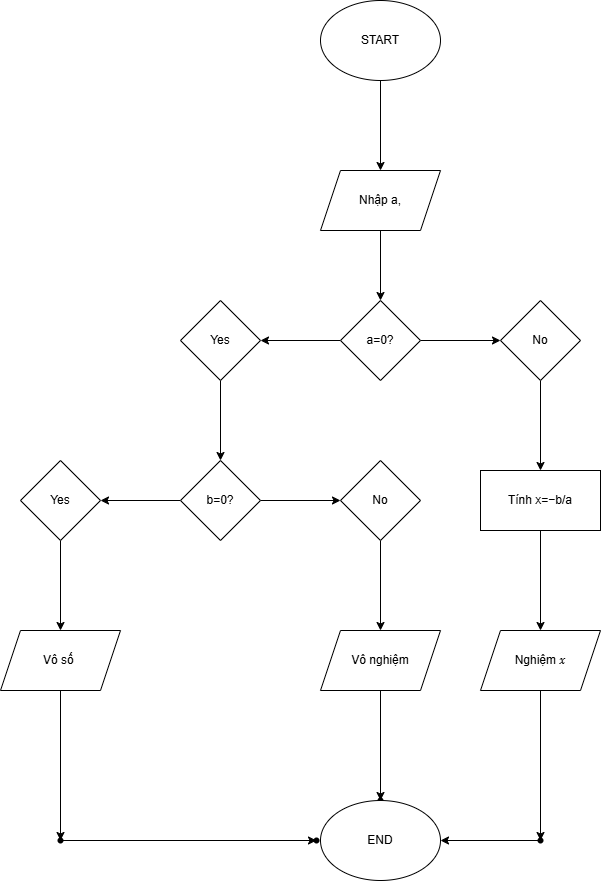

The diagram above was exported from draw.io. Its source (the exported page's mxGraphModel, read from the mxfile embedded in the PNG):
<mxGraphModel dx="1050" dy="522" grid="1" gridSize="10" guides="1" tooltips="1" connect="1" arrows="1" fold="1" page="1" pageScale="1" pageWidth="827" pageHeight="1169" math="0" shadow="0">
  <root>
    <mxCell id="WIyWlLk6GJQsqaUBKTNV-0" />
    <mxCell id="WIyWlLk6GJQsqaUBKTNV-1" parent="WIyWlLk6GJQsqaUBKTNV-0" />
    <mxCell id="Mlar9eOqOnnVTCkPPlPE-2" value="" style="edgeStyle=orthogonalEdgeStyle;rounded=0;orthogonalLoop=1;jettySize=auto;html=1;" edge="1" parent="WIyWlLk6GJQsqaUBKTNV-1" source="Mlar9eOqOnnVTCkPPlPE-0" target="Mlar9eOqOnnVTCkPPlPE-1">
      <mxGeometry relative="1" as="geometry" />
    </mxCell>
    <mxCell id="Mlar9eOqOnnVTCkPPlPE-0" value="START" style="ellipse;whiteSpace=wrap;html=1;" vertex="1" parent="WIyWlLk6GJQsqaUBKTNV-1">
      <mxGeometry x="354" y="20" width="120" height="80" as="geometry" />
    </mxCell>
    <mxCell id="Mlar9eOqOnnVTCkPPlPE-4" value="" style="edgeStyle=orthogonalEdgeStyle;rounded=0;orthogonalLoop=1;jettySize=auto;html=1;" edge="1" parent="WIyWlLk6GJQsqaUBKTNV-1" source="Mlar9eOqOnnVTCkPPlPE-1" target="Mlar9eOqOnnVTCkPPlPE-3">
      <mxGeometry relative="1" as="geometry" />
    </mxCell>
    <mxCell id="Mlar9eOqOnnVTCkPPlPE-1" value="Nhập a," style="shape=parallelogram;perimeter=parallelogramPerimeter;whiteSpace=wrap;html=1;fixedSize=1;" vertex="1" parent="WIyWlLk6GJQsqaUBKTNV-1">
      <mxGeometry x="354" y="190" width="120" height="60" as="geometry" />
    </mxCell>
    <mxCell id="Mlar9eOqOnnVTCkPPlPE-6" value="" style="edgeStyle=orthogonalEdgeStyle;rounded=0;orthogonalLoop=1;jettySize=auto;html=1;" edge="1" parent="WIyWlLk6GJQsqaUBKTNV-1" source="Mlar9eOqOnnVTCkPPlPE-3" target="Mlar9eOqOnnVTCkPPlPE-5">
      <mxGeometry relative="1" as="geometry" />
    </mxCell>
    <mxCell id="Mlar9eOqOnnVTCkPPlPE-8" value="" style="edgeStyle=orthogonalEdgeStyle;rounded=0;orthogonalLoop=1;jettySize=auto;html=1;" edge="1" parent="WIyWlLk6GJQsqaUBKTNV-1" source="Mlar9eOqOnnVTCkPPlPE-3" target="Mlar9eOqOnnVTCkPPlPE-7">
      <mxGeometry relative="1" as="geometry" />
    </mxCell>
    <mxCell id="Mlar9eOqOnnVTCkPPlPE-3" value="a=0?" style="rhombus;whiteSpace=wrap;html=1;" vertex="1" parent="WIyWlLk6GJQsqaUBKTNV-1">
      <mxGeometry x="374" y="320" width="80" height="80" as="geometry" />
    </mxCell>
    <mxCell id="Mlar9eOqOnnVTCkPPlPE-10" value="" style="edgeStyle=orthogonalEdgeStyle;rounded=0;orthogonalLoop=1;jettySize=auto;html=1;" edge="1" parent="WIyWlLk6GJQsqaUBKTNV-1" source="Mlar9eOqOnnVTCkPPlPE-5" target="Mlar9eOqOnnVTCkPPlPE-9">
      <mxGeometry relative="1" as="geometry" />
    </mxCell>
    <mxCell id="Mlar9eOqOnnVTCkPPlPE-5" value="Yes" style="rhombus;whiteSpace=wrap;html=1;" vertex="1" parent="WIyWlLk6GJQsqaUBKTNV-1">
      <mxGeometry x="214" y="320" width="80" height="80" as="geometry" />
    </mxCell>
    <mxCell id="Mlar9eOqOnnVTCkPPlPE-26" value="" style="edgeStyle=orthogonalEdgeStyle;rounded=0;orthogonalLoop=1;jettySize=auto;html=1;" edge="1" parent="WIyWlLk6GJQsqaUBKTNV-1" source="Mlar9eOqOnnVTCkPPlPE-7" target="Mlar9eOqOnnVTCkPPlPE-25">
      <mxGeometry relative="1" as="geometry" />
    </mxCell>
    <mxCell id="Mlar9eOqOnnVTCkPPlPE-7" value="No" style="rhombus;whiteSpace=wrap;html=1;" vertex="1" parent="WIyWlLk6GJQsqaUBKTNV-1">
      <mxGeometry x="534" y="320" width="80" height="80" as="geometry" />
    </mxCell>
    <mxCell id="Mlar9eOqOnnVTCkPPlPE-18" value="" style="edgeStyle=orthogonalEdgeStyle;rounded=0;orthogonalLoop=1;jettySize=auto;html=1;" edge="1" parent="WIyWlLk6GJQsqaUBKTNV-1" source="Mlar9eOqOnnVTCkPPlPE-9" target="Mlar9eOqOnnVTCkPPlPE-17">
      <mxGeometry relative="1" as="geometry" />
    </mxCell>
    <mxCell id="Mlar9eOqOnnVTCkPPlPE-20" value="" style="edgeStyle=orthogonalEdgeStyle;rounded=0;orthogonalLoop=1;jettySize=auto;html=1;" edge="1" parent="WIyWlLk6GJQsqaUBKTNV-1" source="Mlar9eOqOnnVTCkPPlPE-9" target="Mlar9eOqOnnVTCkPPlPE-19">
      <mxGeometry relative="1" as="geometry" />
    </mxCell>
    <mxCell id="Mlar9eOqOnnVTCkPPlPE-9" value="b=0?" style="rhombus;whiteSpace=wrap;html=1;" vertex="1" parent="WIyWlLk6GJQsqaUBKTNV-1">
      <mxGeometry x="214" y="480" width="80" height="80" as="geometry" />
    </mxCell>
    <mxCell id="Mlar9eOqOnnVTCkPPlPE-22" value="" style="edgeStyle=orthogonalEdgeStyle;rounded=0;orthogonalLoop=1;jettySize=auto;html=1;" edge="1" parent="WIyWlLk6GJQsqaUBKTNV-1" source="Mlar9eOqOnnVTCkPPlPE-17" target="Mlar9eOqOnnVTCkPPlPE-21">
      <mxGeometry relative="1" as="geometry" />
    </mxCell>
    <mxCell id="Mlar9eOqOnnVTCkPPlPE-17" value="Yes" style="rhombus;whiteSpace=wrap;html=1;" vertex="1" parent="WIyWlLk6GJQsqaUBKTNV-1">
      <mxGeometry x="54" y="480" width="80" height="80" as="geometry" />
    </mxCell>
    <mxCell id="Mlar9eOqOnnVTCkPPlPE-24" value="" style="edgeStyle=orthogonalEdgeStyle;rounded=0;orthogonalLoop=1;jettySize=auto;html=1;" edge="1" parent="WIyWlLk6GJQsqaUBKTNV-1" source="Mlar9eOqOnnVTCkPPlPE-19" target="Mlar9eOqOnnVTCkPPlPE-23">
      <mxGeometry relative="1" as="geometry" />
    </mxCell>
    <mxCell id="Mlar9eOqOnnVTCkPPlPE-19" value="No" style="rhombus;whiteSpace=wrap;html=1;" vertex="1" parent="WIyWlLk6GJQsqaUBKTNV-1">
      <mxGeometry x="374" y="480" width="80" height="80" as="geometry" />
    </mxCell>
    <mxCell id="Mlar9eOqOnnVTCkPPlPE-35" value="" style="edgeStyle=orthogonalEdgeStyle;rounded=0;orthogonalLoop=1;jettySize=auto;html=1;" edge="1" parent="WIyWlLk6GJQsqaUBKTNV-1" source="Mlar9eOqOnnVTCkPPlPE-21" target="Mlar9eOqOnnVTCkPPlPE-34">
      <mxGeometry relative="1" as="geometry" />
    </mxCell>
    <mxCell id="Mlar9eOqOnnVTCkPPlPE-21" value="Vô số&amp;nbsp;" style="shape=parallelogram;perimeter=parallelogramPerimeter;whiteSpace=wrap;html=1;fixedSize=1;" vertex="1" parent="WIyWlLk6GJQsqaUBKTNV-1">
      <mxGeometry x="34" y="650" width="120" height="60" as="geometry" />
    </mxCell>
    <mxCell id="Mlar9eOqOnnVTCkPPlPE-30" value="" style="edgeStyle=orthogonalEdgeStyle;rounded=0;orthogonalLoop=1;jettySize=auto;html=1;" edge="1" parent="WIyWlLk6GJQsqaUBKTNV-1" source="Mlar9eOqOnnVTCkPPlPE-23" target="Mlar9eOqOnnVTCkPPlPE-29">
      <mxGeometry relative="1" as="geometry" />
    </mxCell>
    <mxCell id="Mlar9eOqOnnVTCkPPlPE-23" value="Vô nghiệm" style="shape=parallelogram;perimeter=parallelogramPerimeter;whiteSpace=wrap;html=1;fixedSize=1;" vertex="1" parent="WIyWlLk6GJQsqaUBKTNV-1">
      <mxGeometry x="354" y="650" width="120" height="60" as="geometry" />
    </mxCell>
    <mxCell id="Mlar9eOqOnnVTCkPPlPE-28" value="" style="edgeStyle=orthogonalEdgeStyle;rounded=0;orthogonalLoop=1;jettySize=auto;html=1;" edge="1" parent="WIyWlLk6GJQsqaUBKTNV-1" source="Mlar9eOqOnnVTCkPPlPE-25" target="Mlar9eOqOnnVTCkPPlPE-27">
      <mxGeometry relative="1" as="geometry" />
    </mxCell>
    <mxCell id="Mlar9eOqOnnVTCkPPlPE-25" value="Tính &lt;span class=&quot;katex&quot;&gt;&lt;span class=&quot;katex-mathml&quot;&gt;&lt;math xmlns=&quot;http://www.w3.org/1998/Math/MathML&quot;&gt;&lt;mrow&gt;&lt;mi&gt;&lt;br&gt;&lt;/mi&gt;&lt;/mrow&gt;x = -b / a&lt;/math&gt;&lt;/span&gt;&lt;span aria-hidden=&quot;true&quot; class=&quot;katex-html&quot;&gt;&lt;span class=&quot;base&quot;&gt;&lt;span class=&quot;strut&quot;&gt;&lt;/span&gt;&lt;span class=&quot;mord mathnormal&quot;&gt;x&lt;/span&gt;&lt;span class=&quot;mspace&quot;&gt;&lt;/span&gt;&lt;span class=&quot;mrel&quot;&gt;=&lt;/span&gt;&lt;span class=&quot;mspace&quot;&gt;&lt;/span&gt;&lt;/span&gt;&lt;span class=&quot;base&quot;&gt;&lt;span class=&quot;strut&quot;&gt;&lt;/span&gt;&lt;span class=&quot;mord&quot;&gt;−&lt;/span&gt;&lt;span class=&quot;mord mathnormal&quot;&gt;b&lt;/span&gt;&lt;span class=&quot;mord&quot;&gt;/&lt;/span&gt;&lt;span class=&quot;mord mathnormal&quot;&gt;a&lt;/span&gt;&lt;/span&gt;&lt;/span&gt;&lt;/span&gt;" style="whiteSpace=wrap;html=1;" vertex="1" parent="WIyWlLk6GJQsqaUBKTNV-1">
      <mxGeometry x="514" y="490" width="120" height="60" as="geometry" />
    </mxCell>
    <mxCell id="Mlar9eOqOnnVTCkPPlPE-33" value="" style="edgeStyle=orthogonalEdgeStyle;rounded=0;orthogonalLoop=1;jettySize=auto;html=1;" edge="1" parent="WIyWlLk6GJQsqaUBKTNV-1" source="Mlar9eOqOnnVTCkPPlPE-27" target="Mlar9eOqOnnVTCkPPlPE-32">
      <mxGeometry relative="1" as="geometry" />
    </mxCell>
    <mxCell id="Mlar9eOqOnnVTCkPPlPE-27" value="Nghiệm &lt;span class=&quot;katex&quot;&gt;&lt;span class=&quot;katex-mathml&quot;&gt;&lt;math xmlns=&quot;http://www.w3.org/1998/Math/MathML&quot;&gt;&lt;mrow&gt;&lt;mi&gt;x&lt;/mi&gt;&lt;/mrow&gt;&lt;/math&gt;&lt;/span&gt;&lt;/span&gt;" style="shape=parallelogram;perimeter=parallelogramPerimeter;whiteSpace=wrap;html=1;fixedSize=1;" vertex="1" parent="WIyWlLk6GJQsqaUBKTNV-1">
      <mxGeometry x="514" y="650" width="120" height="60" as="geometry" />
    </mxCell>
    <mxCell id="Mlar9eOqOnnVTCkPPlPE-29" value="" style="shape=waypoint;sketch=0;size=6;pointerEvents=1;points=[];fillColor=default;resizable=0;rotatable=0;perimeter=centerPerimeter;snapToPoint=1;" vertex="1" parent="WIyWlLk6GJQsqaUBKTNV-1">
      <mxGeometry x="404" y="810" width="20" height="20" as="geometry" />
    </mxCell>
    <mxCell id="Mlar9eOqOnnVTCkPPlPE-31" value="END" style="ellipse;whiteSpace=wrap;html=1;" vertex="1" parent="WIyWlLk6GJQsqaUBKTNV-1">
      <mxGeometry x="354" y="820" width="120" height="80" as="geometry" />
    </mxCell>
    <mxCell id="Mlar9eOqOnnVTCkPPlPE-38" style="edgeStyle=orthogonalEdgeStyle;rounded=0;orthogonalLoop=1;jettySize=auto;html=1;entryX=1;entryY=0.5;entryDx=0;entryDy=0;" edge="1" parent="WIyWlLk6GJQsqaUBKTNV-1" source="Mlar9eOqOnnVTCkPPlPE-32" target="Mlar9eOqOnnVTCkPPlPE-31">
      <mxGeometry relative="1" as="geometry" />
    </mxCell>
    <mxCell id="Mlar9eOqOnnVTCkPPlPE-32" value="" style="shape=waypoint;sketch=0;size=6;pointerEvents=1;points=[];fillColor=default;resizable=0;rotatable=0;perimeter=centerPerimeter;snapToPoint=1;" vertex="1" parent="WIyWlLk6GJQsqaUBKTNV-1">
      <mxGeometry x="564" y="850" width="20" height="20" as="geometry" />
    </mxCell>
    <mxCell id="Mlar9eOqOnnVTCkPPlPE-37" value="" style="edgeStyle=orthogonalEdgeStyle;rounded=0;orthogonalLoop=1;jettySize=auto;html=1;" edge="1" parent="WIyWlLk6GJQsqaUBKTNV-1" source="Mlar9eOqOnnVTCkPPlPE-34" target="Mlar9eOqOnnVTCkPPlPE-36">
      <mxGeometry relative="1" as="geometry" />
    </mxCell>
    <mxCell id="Mlar9eOqOnnVTCkPPlPE-34" value="" style="shape=waypoint;sketch=0;size=6;pointerEvents=1;points=[];fillColor=default;resizable=0;rotatable=0;perimeter=centerPerimeter;snapToPoint=1;" vertex="1" parent="WIyWlLk6GJQsqaUBKTNV-1">
      <mxGeometry x="84" y="850" width="20" height="20" as="geometry" />
    </mxCell>
    <mxCell id="Mlar9eOqOnnVTCkPPlPE-36" value="" style="shape=waypoint;sketch=0;size=6;pointerEvents=1;points=[];fillColor=default;resizable=0;rotatable=0;perimeter=centerPerimeter;snapToPoint=1;" vertex="1" parent="WIyWlLk6GJQsqaUBKTNV-1">
      <mxGeometry x="340" y="850" width="20" height="20" as="geometry" />
    </mxCell>
  </root>
</mxGraphModel>